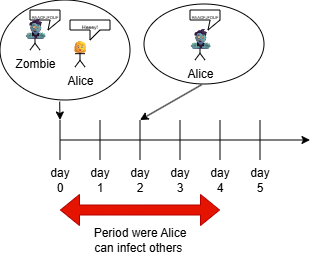

The diagram above was exported from draw.io. Its source (the exported page's mxGraphModel, read from the mxfile embedded in the PNG):
<mxGraphModel dx="454" dy="338" grid="1" gridSize="10" guides="1" tooltips="1" connect="1" arrows="1" fold="1" page="1" pageScale="1" pageWidth="827" pageHeight="1169" math="0" shadow="0">
  <root>
    <mxCell id="0" />
    <mxCell id="1" parent="0" />
    <mxCell id="q9H5MjOcsqLtZzFnIVqh-23" value="" style="ellipse;whiteSpace=wrap;html=1;" vertex="1" parent="1">
      <mxGeometry x="60" y="150" width="130" height="100" as="geometry" />
    </mxCell>
    <mxCell id="q9H5MjOcsqLtZzFnIVqh-46" value="" style="group" vertex="1" connectable="0" parent="1">
      <mxGeometry x="80" y="160" width="40" height="40" as="geometry" />
    </mxCell>
    <mxCell id="q9H5MjOcsqLtZzFnIVqh-24" value="&lt;font style=&quot;font-size: 4px;&quot;&gt;RAAGFJFDIJF&lt;/font&gt;" style="shape=callout;whiteSpace=wrap;html=1;perimeter=calloutPerimeter;position2=0.6;size=10;position=0.67;base=10;" vertex="1" parent="q9H5MjOcsqLtZzFnIVqh-46">
      <mxGeometry x="10" width="30" height="20" as="geometry" />
    </mxCell>
    <mxCell id="q9H5MjOcsqLtZzFnIVqh-32" value="" style="group" vertex="1" connectable="0" parent="q9H5MjOcsqLtZzFnIVqh-46">
      <mxGeometry width="40" height="40" as="geometry" />
    </mxCell>
    <mxCell id="q9H5MjOcsqLtZzFnIVqh-30" value="Zombie" style="shape=umlActor;verticalLabelPosition=bottom;verticalAlign=top;html=1;outlineConnect=0;" vertex="1" parent="q9H5MjOcsqLtZzFnIVqh-32">
      <mxGeometry x="10" y="20" width="10" height="20" as="geometry" />
    </mxCell>
    <mxCell id="q9H5MjOcsqLtZzFnIVqh-31" value="🧟" style="text;whiteSpace=wrap;fontSize=20;" vertex="1" parent="q9H5MjOcsqLtZzFnIVqh-32">
      <mxGeometry width="40" height="40" as="geometry" />
    </mxCell>
    <mxCell id="q9H5MjOcsqLtZzFnIVqh-1" value="" style="endArrow=classic;html=1;rounded=0;" edge="1" parent="1">
      <mxGeometry width="50" height="50" relative="1" as="geometry">
        <mxPoint x="120" y="290" as="sourcePoint" />
        <mxPoint x="370" y="290" as="targetPoint" />
      </mxGeometry>
    </mxCell>
    <mxCell id="q9H5MjOcsqLtZzFnIVqh-5" value="" style="endArrow=none;html=1;rounded=0;" edge="1" parent="1">
      <mxGeometry width="50" height="50" relative="1" as="geometry">
        <mxPoint x="120" y="310" as="sourcePoint" />
        <mxPoint x="120" y="270" as="targetPoint" />
      </mxGeometry>
    </mxCell>
    <mxCell id="q9H5MjOcsqLtZzFnIVqh-6" value="" style="endArrow=none;html=1;rounded=0;" edge="1" parent="1">
      <mxGeometry width="50" height="50" relative="1" as="geometry">
        <mxPoint x="160" y="310" as="sourcePoint" />
        <mxPoint x="160" y="270" as="targetPoint" />
      </mxGeometry>
    </mxCell>
    <mxCell id="q9H5MjOcsqLtZzFnIVqh-7" value="" style="endArrow=none;html=1;rounded=0;" edge="1" parent="1">
      <mxGeometry width="50" height="50" relative="1" as="geometry">
        <mxPoint x="200" y="310" as="sourcePoint" />
        <mxPoint x="200" y="270" as="targetPoint" />
      </mxGeometry>
    </mxCell>
    <mxCell id="q9H5MjOcsqLtZzFnIVqh-8" value="" style="endArrow=none;html=1;rounded=0;" edge="1" parent="1">
      <mxGeometry width="50" height="50" relative="1" as="geometry">
        <mxPoint x="240" y="310" as="sourcePoint" />
        <mxPoint x="240" y="270" as="targetPoint" />
      </mxGeometry>
    </mxCell>
    <mxCell id="q9H5MjOcsqLtZzFnIVqh-9" value="" style="endArrow=none;html=1;rounded=0;" edge="1" parent="1">
      <mxGeometry width="50" height="50" relative="1" as="geometry">
        <mxPoint x="320" y="310" as="sourcePoint" />
        <mxPoint x="320" y="270" as="targetPoint" />
      </mxGeometry>
    </mxCell>
    <mxCell id="q9H5MjOcsqLtZzFnIVqh-10" value="" style="endArrow=none;html=1;rounded=0;" edge="1" parent="1">
      <mxGeometry width="50" height="50" relative="1" as="geometry">
        <mxPoint x="280" y="310" as="sourcePoint" />
        <mxPoint x="280" y="270" as="targetPoint" />
      </mxGeometry>
    </mxCell>
    <mxCell id="q9H5MjOcsqLtZzFnIVqh-13" value="day 0" style="text;html=1;whiteSpace=wrap;strokeColor=none;fillColor=none;align=center;verticalAlign=middle;rounded=0;" vertex="1" parent="1">
      <mxGeometry x="110" y="320" width="20" height="20" as="geometry" />
    </mxCell>
    <mxCell id="q9H5MjOcsqLtZzFnIVqh-14" value="day&lt;div&gt;1&lt;/div&gt;" style="text;html=1;whiteSpace=wrap;strokeColor=none;fillColor=none;align=center;verticalAlign=middle;rounded=0;" vertex="1" parent="1">
      <mxGeometry x="150" y="320" width="20" height="20" as="geometry" />
    </mxCell>
    <mxCell id="q9H5MjOcsqLtZzFnIVqh-16" value="&lt;div&gt;day&lt;/div&gt;2" style="text;html=1;whiteSpace=wrap;strokeColor=none;fillColor=none;align=center;verticalAlign=middle;rounded=0;" vertex="1" parent="1">
      <mxGeometry x="190" y="320" width="20" height="20" as="geometry" />
    </mxCell>
    <mxCell id="q9H5MjOcsqLtZzFnIVqh-17" value="day&lt;div&gt;3&lt;/div&gt;" style="text;html=1;whiteSpace=wrap;strokeColor=none;fillColor=none;align=center;verticalAlign=middle;rounded=0;" vertex="1" parent="1">
      <mxGeometry x="230" y="320" width="20" height="20" as="geometry" />
    </mxCell>
    <mxCell id="q9H5MjOcsqLtZzFnIVqh-18" value="&lt;div&gt;day&lt;/div&gt;4" style="text;html=1;whiteSpace=wrap;strokeColor=none;fillColor=none;align=center;verticalAlign=middle;rounded=0;" vertex="1" parent="1">
      <mxGeometry x="270" y="320" width="20" height="20" as="geometry" />
    </mxCell>
    <mxCell id="q9H5MjOcsqLtZzFnIVqh-26" value="" style="endArrow=classic;html=1;rounded=0;exitX=0.459;exitY=1.017;exitDx=0;exitDy=0;exitPerimeter=0;" edge="1" parent="1" source="q9H5MjOcsqLtZzFnIVqh-23">
      <mxGeometry width="50" height="50" relative="1" as="geometry">
        <mxPoint x="140" y="280" as="sourcePoint" />
        <mxPoint x="120" y="270" as="targetPoint" />
      </mxGeometry>
    </mxCell>
    <mxCell id="q9H5MjOcsqLtZzFnIVqh-28" value="" style="group" vertex="1" connectable="0" parent="1">
      <mxGeometry x="130" y="183" width="20" height="34" as="geometry" />
    </mxCell>
    <mxCell id="q9H5MjOcsqLtZzFnIVqh-19" value="Alice" style="shape=umlActor;verticalLabelPosition=bottom;verticalAlign=top;html=1;outlineConnect=0;" vertex="1" parent="q9H5MjOcsqLtZzFnIVqh-28">
      <mxGeometry x="5" y="14" width="10" height="20" as="geometry" />
    </mxCell>
    <mxCell id="q9H5MjOcsqLtZzFnIVqh-27" value="👩" style="text;whiteSpace=wrap;" vertex="1" parent="q9H5MjOcsqLtZzFnIVqh-28">
      <mxGeometry width="20" height="20" as="geometry" />
    </mxCell>
    <mxCell id="q9H5MjOcsqLtZzFnIVqh-33" value="" style="ellipse;whiteSpace=wrap;html=1;" vertex="1" parent="1">
      <mxGeometry x="204" y="154" width="120" height="80" as="geometry" />
    </mxCell>
    <mxCell id="q9H5MjOcsqLtZzFnIVqh-47" value="&lt;font style=&quot;font-size: 4px;&quot;&gt;RAAGFJFDIJF&lt;/font&gt;" style="shape=callout;whiteSpace=wrap;html=1;perimeter=calloutPerimeter;position2=0.6;size=10;position=0.67;base=10;" vertex="1" parent="1">
      <mxGeometry x="250" y="160" width="30" height="20" as="geometry" />
    </mxCell>
    <mxCell id="q9H5MjOcsqLtZzFnIVqh-48" value="" style="group" vertex="1" connectable="0" parent="1">
      <mxGeometry x="245" y="170" width="40" height="40" as="geometry" />
    </mxCell>
    <mxCell id="q9H5MjOcsqLtZzFnIVqh-49" value="Alice" style="shape=umlActor;verticalLabelPosition=bottom;verticalAlign=top;html=1;outlineConnect=0;" vertex="1" parent="q9H5MjOcsqLtZzFnIVqh-48">
      <mxGeometry x="10" y="20" width="10" height="20" as="geometry" />
    </mxCell>
    <mxCell id="q9H5MjOcsqLtZzFnIVqh-50" value="🧟" style="text;whiteSpace=wrap;fontSize=20;" vertex="1" parent="q9H5MjOcsqLtZzFnIVqh-48">
      <mxGeometry width="40" height="40" as="geometry" />
    </mxCell>
    <mxCell id="q9H5MjOcsqLtZzFnIVqh-51" value="" style="endArrow=classic;html=1;rounded=0;exitX=0.479;exitY=1.01;exitDx=0;exitDy=0;exitPerimeter=0;" edge="1" parent="1" source="q9H5MjOcsqLtZzFnIVqh-33">
      <mxGeometry width="50" height="50" relative="1" as="geometry">
        <mxPoint x="175" y="260" as="sourcePoint" />
        <mxPoint x="200" y="270" as="targetPoint" />
      </mxGeometry>
    </mxCell>
    <mxCell id="q9H5MjOcsqLtZzFnIVqh-53" value="" style="shape=flexArrow;endArrow=classic;startArrow=classic;html=1;rounded=0;fillColor=#e51400;strokeColor=#B20000;" edge="1" parent="1">
      <mxGeometry width="100" height="100" relative="1" as="geometry">
        <mxPoint x="120" y="360" as="sourcePoint" />
        <mxPoint x="280" y="360" as="targetPoint" />
      </mxGeometry>
    </mxCell>
    <mxCell id="q9H5MjOcsqLtZzFnIVqh-54" value="Period were Alice can infect others&amp;nbsp;" style="text;html=1;whiteSpace=wrap;strokeColor=none;fillColor=none;align=center;verticalAlign=middle;rounded=0;" vertex="1" parent="1">
      <mxGeometry x="150" y="370" width="100" height="40" as="geometry" />
    </mxCell>
    <mxCell id="q9H5MjOcsqLtZzFnIVqh-55" value="&lt;div&gt;day&lt;/div&gt;5" style="text;html=1;whiteSpace=wrap;strokeColor=none;fillColor=none;align=center;verticalAlign=middle;rounded=0;" vertex="1" parent="1">
      <mxGeometry x="310" y="320" width="20" height="20" as="geometry" />
    </mxCell>
    <mxCell id="q9H5MjOcsqLtZzFnIVqh-56" value="&lt;font style=&quot;font-size: 5px;&quot;&gt;&lt;font style=&quot;&quot;&gt;Heeey&lt;/font&gt;&lt;font style=&quot;&quot;&gt;!&lt;/font&gt;&lt;/font&gt;" style="shape=callout;whiteSpace=wrap;html=1;perimeter=calloutPerimeter;size=10;position=0.5;base=10;align=center;" vertex="1" parent="1">
      <mxGeometry x="130" y="170" width="40" height="20" as="geometry" />
    </mxCell>
  </root>
</mxGraphModel>